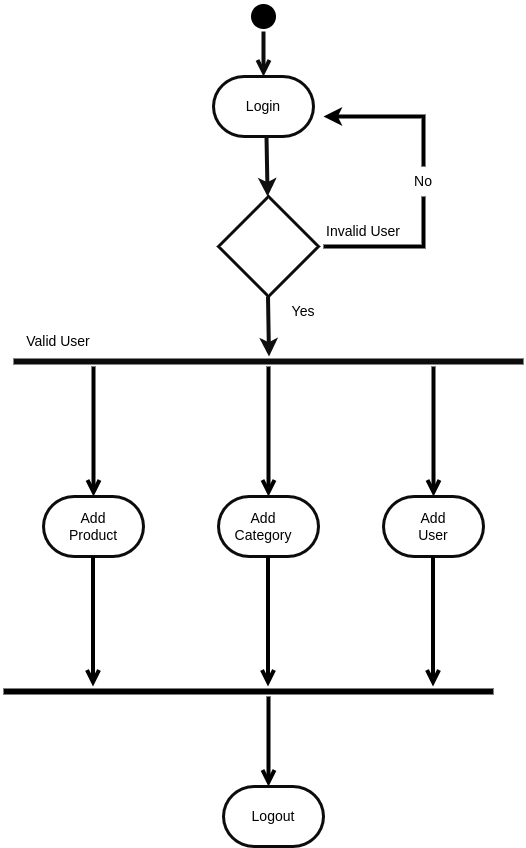

The diagram above was exported from draw.io. Its source (the exported page's mxGraphModel, read from the mxfile embedded in the PNG):
<mxGraphModel dx="1434" dy="706" grid="1" gridSize="10" guides="1" tooltips="1" connect="1" arrows="1" fold="1" page="1" pageScale="1" pageWidth="827" pageHeight="1169" math="0" shadow="0">
  <root>
    <mxCell id="0" />
    <mxCell id="1" parent="0" />
    <mxCell id="1YYXoWX1oR5SDB28w6yP-32" value="" style="shape=line;html=1;strokeWidth=6;strokeColor=#0D0C0C;" vertex="1" parent="1">
      <mxGeometry x="170" y="430" width="510" height="10" as="geometry" />
    </mxCell>
    <mxCell id="1YYXoWX1oR5SDB28w6yP-33" value="" style="edgeStyle=orthogonalEdgeStyle;html=1;verticalAlign=bottom;endArrow=open;endSize=8;strokeColor=#000000;rounded=0;strokeWidth=4;" edge="1" source="1YYXoWX1oR5SDB28w6yP-32" parent="1">
      <mxGeometry relative="1" as="geometry">
        <mxPoint x="425" y="570" as="targetPoint" />
      </mxGeometry>
    </mxCell>
    <mxCell id="1YYXoWX1oR5SDB28w6yP-36" value="" style="edgeStyle=orthogonalEdgeStyle;html=1;verticalAlign=bottom;endArrow=open;endSize=8;strokeColor=#000000;rounded=0;strokeWidth=4;" edge="1" parent="1">
      <mxGeometry relative="1" as="geometry">
        <mxPoint x="590" y="570" as="targetPoint" />
        <mxPoint x="590" y="440" as="sourcePoint" />
      </mxGeometry>
    </mxCell>
    <mxCell id="1YYXoWX1oR5SDB28w6yP-37" value="" style="edgeStyle=orthogonalEdgeStyle;html=1;verticalAlign=bottom;endArrow=open;endSize=8;strokeColor=#000000;rounded=0;strokeWidth=4;" edge="1" parent="1">
      <mxGeometry relative="1" as="geometry">
        <mxPoint x="250" y="570" as="targetPoint" />
        <mxPoint x="250" y="440" as="sourcePoint" />
      </mxGeometry>
    </mxCell>
    <mxCell id="1YYXoWX1oR5SDB28w6yP-42" value="" style="strokeWidth=3;html=1;shape=mxgraph.flowchart.decision;whiteSpace=wrap;strokeColor=#0D0C0C;" vertex="1" parent="1">
      <mxGeometry x="375" y="270" width="100" height="100" as="geometry" />
    </mxCell>
    <mxCell id="1YYXoWX1oR5SDB28w6yP-43" value="" style="strokeWidth=3;html=1;shape=mxgraph.flowchart.terminator;whiteSpace=wrap;strokeColor=#0D0C0C;" vertex="1" parent="1">
      <mxGeometry x="370" y="150" width="100" height="60" as="geometry" />
    </mxCell>
    <mxCell id="1YYXoWX1oR5SDB28w6yP-44" value="" style="strokeWidth=3;html=1;shape=mxgraph.flowchart.terminator;whiteSpace=wrap;strokeColor=#0D0C0C;" vertex="1" parent="1">
      <mxGeometry x="375" y="570" width="100" height="60" as="geometry" />
    </mxCell>
    <mxCell id="1YYXoWX1oR5SDB28w6yP-45" value="" style="strokeWidth=3;html=1;shape=mxgraph.flowchart.terminator;whiteSpace=wrap;strokeColor=#0D0C0C;" vertex="1" parent="1">
      <mxGeometry x="540" y="570" width="100" height="60" as="geometry" />
    </mxCell>
    <mxCell id="1YYXoWX1oR5SDB28w6yP-46" value="" style="strokeWidth=3;html=1;shape=mxgraph.flowchart.terminator;whiteSpace=wrap;strokeColor=#0D0C0C;" vertex="1" parent="1">
      <mxGeometry x="200" y="570" width="100" height="60" as="geometry" />
    </mxCell>
    <mxCell id="1YYXoWX1oR5SDB28w6yP-47" value="" style="endArrow=classic;html=1;rounded=0;strokeColor=#100f0f;strokeWidth=4;" edge="1" parent="1" target="1YYXoWX1oR5SDB28w6yP-42">
      <mxGeometry width="50" height="50" relative="1" as="geometry">
        <mxPoint x="423" y="210" as="sourcePoint" />
        <mxPoint x="399" y="290" as="targetPoint" />
      </mxGeometry>
    </mxCell>
    <mxCell id="1YYXoWX1oR5SDB28w6yP-49" value="" style="ellipse;html=1;shape=startState;fillColor=#000000;strokeColor=#000000;strokeWidth=3;" vertex="1" parent="1">
      <mxGeometry x="405" y="75" width="30" height="30" as="geometry" />
    </mxCell>
    <mxCell id="1YYXoWX1oR5SDB28w6yP-50" value="" style="edgeStyle=orthogonalEdgeStyle;html=1;verticalAlign=bottom;endArrow=open;endSize=8;strokeColor=#0D0C0C;rounded=0;strokeWidth=4;" edge="1" source="1YYXoWX1oR5SDB28w6yP-49" parent="1">
      <mxGeometry relative="1" as="geometry">
        <mxPoint x="420" y="150" as="targetPoint" />
      </mxGeometry>
    </mxCell>
    <mxCell id="1YYXoWX1oR5SDB28w6yP-52" value="" style="endArrow=classic;html=1;rounded=0;strokeColor=#100f0f;strokeWidth=4;" edge="1" parent="1">
      <mxGeometry width="50" height="50" relative="1" as="geometry">
        <mxPoint x="424.5" y="370" as="sourcePoint" />
        <mxPoint x="425.5" y="430" as="targetPoint" />
      </mxGeometry>
    </mxCell>
    <mxCell id="1YYXoWX1oR5SDB28w6yP-53" value="" style="edgeStyle=orthogonalEdgeStyle;html=1;verticalAlign=bottom;endArrow=open;endSize=8;strokeColor=#000000;rounded=0;strokeWidth=4;" edge="1" parent="1">
      <mxGeometry relative="1" as="geometry">
        <mxPoint x="249.5" y="760" as="targetPoint" />
        <mxPoint x="249.5" y="630" as="sourcePoint" />
      </mxGeometry>
    </mxCell>
    <mxCell id="1YYXoWX1oR5SDB28w6yP-54" value="" style="edgeStyle=orthogonalEdgeStyle;html=1;verticalAlign=bottom;endArrow=open;endSize=8;strokeColor=#000000;rounded=0;strokeWidth=4;" edge="1" parent="1">
      <mxGeometry relative="1" as="geometry">
        <mxPoint x="424.5" y="760" as="targetPoint" />
        <mxPoint x="424.5" y="630" as="sourcePoint" />
      </mxGeometry>
    </mxCell>
    <mxCell id="1YYXoWX1oR5SDB28w6yP-55" value="" style="edgeStyle=orthogonalEdgeStyle;html=1;verticalAlign=bottom;endArrow=open;endSize=8;strokeColor=#000000;rounded=0;strokeWidth=4;" edge="1" parent="1">
      <mxGeometry relative="1" as="geometry">
        <mxPoint x="589.5" y="760" as="targetPoint" />
        <mxPoint x="589.5" y="630" as="sourcePoint" />
      </mxGeometry>
    </mxCell>
    <mxCell id="1YYXoWX1oR5SDB28w6yP-56" value="" style="shape=line;html=1;strokeWidth=6;strokeColor=#000000;" vertex="1" parent="1">
      <mxGeometry x="160" y="760" width="490" height="10" as="geometry" />
    </mxCell>
    <mxCell id="1YYXoWX1oR5SDB28w6yP-57" value="" style="edgeStyle=orthogonalEdgeStyle;html=1;verticalAlign=bottom;endArrow=open;endSize=8;strokeColor=#000000;rounded=0;strokeWidth=4;" edge="1" source="1YYXoWX1oR5SDB28w6yP-56" parent="1">
      <mxGeometry relative="1" as="geometry">
        <mxPoint x="425" y="860" as="targetPoint" />
        <Array as="points">
          <mxPoint x="425" y="800" />
          <mxPoint x="425" y="800" />
        </Array>
      </mxGeometry>
    </mxCell>
    <mxCell id="1YYXoWX1oR5SDB28w6yP-58" value="" style="strokeWidth=3;html=1;shape=mxgraph.flowchart.terminator;whiteSpace=wrap;strokeColor=#0D0C0C;" vertex="1" parent="1">
      <mxGeometry x="380" y="860" width="100" height="60" as="geometry" />
    </mxCell>
    <mxCell id="1YYXoWX1oR5SDB28w6yP-59" value="Logout" style="text;html=1;strokeColor=none;fillColor=none;align=center;verticalAlign=middle;whiteSpace=wrap;rounded=0;fontSize=14;" vertex="1" parent="1">
      <mxGeometry x="400" y="875" width="60" height="30" as="geometry" />
    </mxCell>
    <mxCell id="1YYXoWX1oR5SDB28w6yP-60" value="Add User" style="text;html=1;strokeColor=none;fillColor=none;align=center;verticalAlign=middle;whiteSpace=wrap;rounded=0;fontSize=14;" vertex="1" parent="1">
      <mxGeometry x="560" y="585" width="60" height="30" as="geometry" />
    </mxCell>
    <mxCell id="1YYXoWX1oR5SDB28w6yP-61" value="Add Category" style="text;html=1;strokeColor=none;fillColor=none;align=center;verticalAlign=middle;whiteSpace=wrap;rounded=0;fontSize=14;" vertex="1" parent="1">
      <mxGeometry x="390" y="585" width="60" height="30" as="geometry" />
    </mxCell>
    <mxCell id="1YYXoWX1oR5SDB28w6yP-62" value="Add Product" style="text;html=1;strokeColor=none;fillColor=none;align=center;verticalAlign=middle;whiteSpace=wrap;rounded=0;fontSize=14;" vertex="1" parent="1">
      <mxGeometry x="220" y="585" width="60" height="30" as="geometry" />
    </mxCell>
    <mxCell id="1YYXoWX1oR5SDB28w6yP-63" value="Login" style="text;html=1;strokeColor=none;fillColor=none;align=center;verticalAlign=middle;whiteSpace=wrap;rounded=0;fontSize=14;" vertex="1" parent="1">
      <mxGeometry x="390" y="165" width="60" height="30" as="geometry" />
    </mxCell>
    <mxCell id="1YYXoWX1oR5SDB28w6yP-64" value="Yes" style="text;html=1;strokeColor=none;fillColor=none;align=center;verticalAlign=middle;whiteSpace=wrap;rounded=0;fontSize=14;" vertex="1" parent="1">
      <mxGeometry x="430" y="370" width="60" height="30" as="geometry" />
    </mxCell>
    <mxCell id="1YYXoWX1oR5SDB28w6yP-65" value="No" style="text;html=1;strokeColor=none;fillColor=none;align=center;verticalAlign=middle;whiteSpace=wrap;rounded=0;fontSize=14;" vertex="1" parent="1">
      <mxGeometry x="550" y="240" width="60" height="30" as="geometry" />
    </mxCell>
    <mxCell id="1YYXoWX1oR5SDB28w6yP-66" value="" style="endArrow=none;html=1;rounded=0;strokeColor=#000000;strokeWidth=4;fontSize=14;entryX=0.5;entryY=1;entryDx=0;entryDy=0;" edge="1" parent="1" target="1YYXoWX1oR5SDB28w6yP-65">
      <mxGeometry width="50" height="50" relative="1" as="geometry">
        <mxPoint x="480" y="320" as="sourcePoint" />
        <mxPoint x="580" y="280" as="targetPoint" />
        <Array as="points">
          <mxPoint x="580" y="320" />
        </Array>
      </mxGeometry>
    </mxCell>
    <mxCell id="1YYXoWX1oR5SDB28w6yP-67" value="" style="endArrow=classic;html=1;rounded=0;strokeColor=#000000;strokeWidth=4;fontSize=14;" edge="1" parent="1">
      <mxGeometry width="50" height="50" relative="1" as="geometry">
        <mxPoint x="580" y="240" as="sourcePoint" />
        <mxPoint x="480" y="190" as="targetPoint" />
        <Array as="points">
          <mxPoint x="580" y="190" />
        </Array>
      </mxGeometry>
    </mxCell>
    <mxCell id="1YYXoWX1oR5SDB28w6yP-68" value="Valid User" style="text;html=1;strokeColor=none;fillColor=none;align=center;verticalAlign=middle;whiteSpace=wrap;rounded=0;fontSize=14;" vertex="1" parent="1">
      <mxGeometry x="170" y="400" width="90" height="30" as="geometry" />
    </mxCell>
    <mxCell id="1YYXoWX1oR5SDB28w6yP-69" value="Invalid User" style="text;html=1;strokeColor=none;fillColor=none;align=center;verticalAlign=middle;whiteSpace=wrap;rounded=0;fontSize=14;" vertex="1" parent="1">
      <mxGeometry x="480" y="290" width="80" height="30" as="geometry" />
    </mxCell>
  </root>
</mxGraphModel>